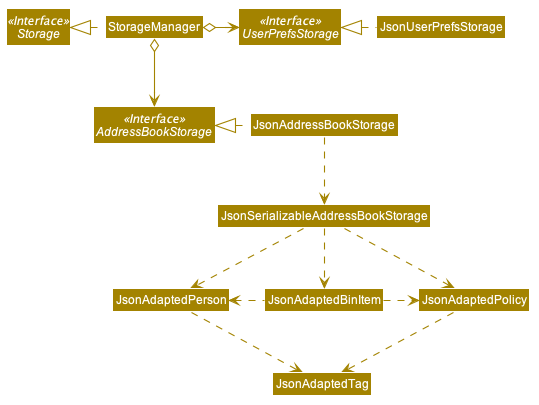

The diagram above was rendered by PlantUML. Its source (embedded in the PNG):
@startuml








skinparam BackgroundColor #FFFFFFF

skinparam Shadowing false

skinparam Class {
    FontColor #FFFFFF
    BorderThickness 1
    BorderColor #FFFFFF
    StereotypeFontColor #FFFFFF
    FontName Arial
}

skinparam Actor {
    BorderColor #000000
    Color #000000
    FontName Arial
}

skinparam Sequence {
    MessageAlign center
    BoxFontSize 15
    BoxPadding 0
    BoxFontColor #FFFFFF
    FontName Arial
}

skinparam Participant {
    FontColor #FFFFFFF
    Padding 20
}

skinparam MinClassWidth 50
skinparam ParticipantPadding 10
skinparam Shadowing false
skinparam DefaultTextAlignment center
skinparam packageStyle Rectangle

hide footbox
hide members
hide circle
scale 0.5
skinparam arrowThickness 1.1
skinparam arrowColor #A38300
skinparam classBackgroundColor #A38300

Interface Storage <<Interface>>
Interface UserPrefsStorage <<Interface>>
Interface AddressBookStorage <<Interface>>

Class StorageManager
Class JsonUserPrefsStorage
Class JsonAddressBookStorage

StorageManager .left.|> Storage
StorageManager o-right-> UserPrefsStorage
StorageManager o--> AddressBookStorage

JsonUserPrefsStorage .left.|> UserPrefsStorage
JsonAddressBookStorage .left.|> AddressBookStorage
JsonAddressBookStorage .down.> JsonSerializableAddressBookStorage
JsonSerializableAddressBookStorage .down.> JsonAdaptedPerson
JsonAdaptedPerson .down.> JsonAdaptedTag
JsonSerializableAddressBookStorage .down.> JsonAdaptedPolicy
JsonAdaptedPolicy .down.> JsonAdaptedTag
JsonSerializableAddressBookStorage .down.> JsonAdaptedBinItem
JsonAdaptedBinItem .left.> JsonAdaptedPerson
JsonAdaptedBinItem .right.> JsonAdaptedPolicy
@enduml